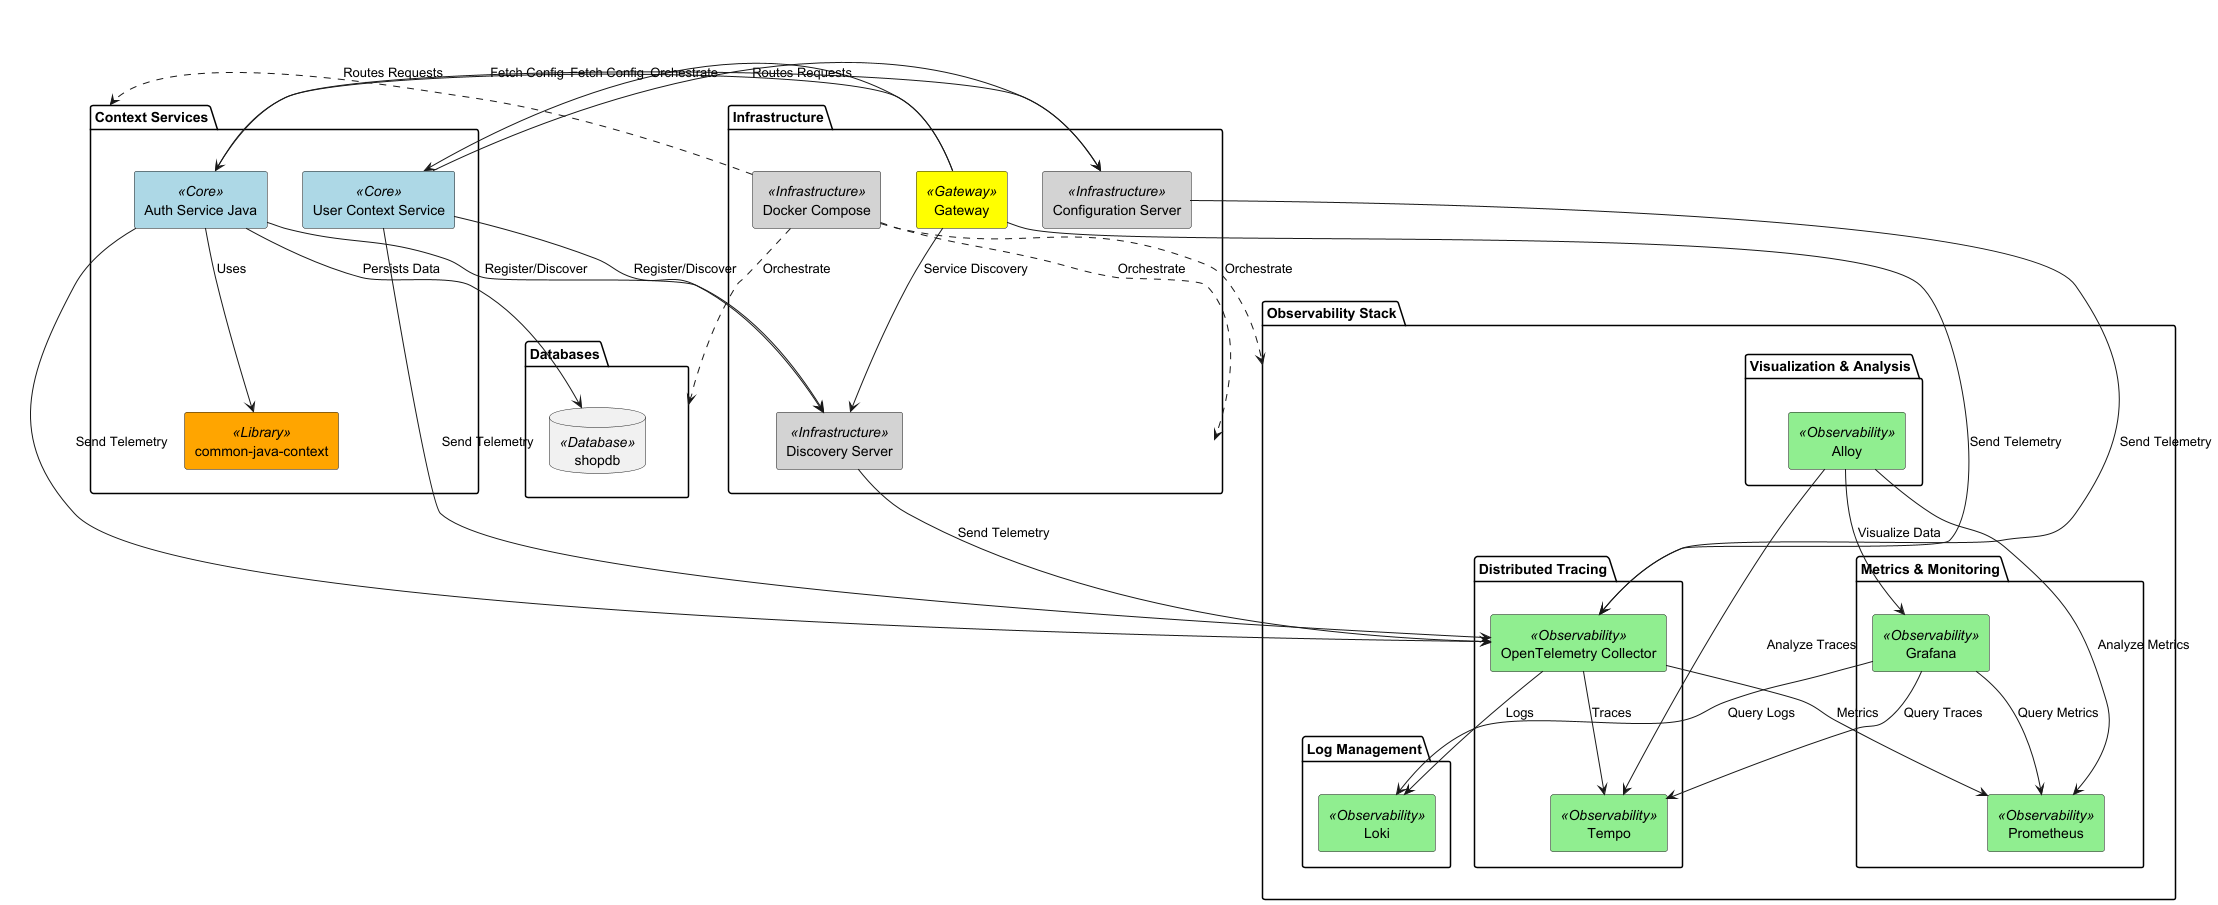

The diagram above was rendered by PlantUML. Its source (embedded in the PNG):
@startuml Microservices Architecture

skinparam componentStyle rectangle
skinparam component {
  BackgroundColor<<Core>> LightBlue
  BackgroundColor<<Observability>> LightGreen
  BackgroundColor<<Infrastructure>> LightGray
  BackgroundColor<<Gateway>> Yellow
  BackgroundColor<<Database>> Pink
  BackgroundColor<<Library>> Orange
}

package "Context Services" {
  [User Context Service]<<Core>>
  [Auth Service Java]<<Core>>
  [common-java-context]<<Library>>
}

package "Databases" {
  database "shopdb"<<Database>>
}

package "Infrastructure" {
  [Gateway]<<Gateway>>
  [Docker Compose]<<Infrastructure>>
  [Configuration Server]<<Infrastructure>>
  [Discovery Server]<<Infrastructure>>
}

package "Observability Stack" {
  package "Metrics & Monitoring" {
    [Grafana]<<Observability>>
    [Prometheus]<<Observability>>
  }
  
  package "Distributed Tracing" {
    [Tempo]<<Observability>>
    [OpenTelemetry Collector]<<Observability>>
  }
  
  package "Log Management" {
    [Loki]<<Observability>>
  }
  
  package "Visualization & Analysis" {
    [Alloy]<<Observability>>
  }
}

[Auth Service Java] --> [common-java-context] : Uses
[Auth Service Java] --> [shopdb] : Persists Data

[Gateway] --> [Discovery Server] : Service Discovery
[Gateway] --> [User Context Service] : Routes Requests
[Gateway] --> [Auth Service Java] : Routes Requests
[User Context Service] --> [Configuration Server] : Fetch Config
[User Context Service] --> [Discovery Server] : Register/Discover
[Auth Service Java] --> [Configuration Server] : Fetch Config
[Auth Service Java] --> [Discovery Server] : Register/Discover

[User Context Service] --> [OpenTelemetry Collector] : Send Telemetry
[Auth Service Java] --> [OpenTelemetry Collector] : Send Telemetry
[Gateway] --> [OpenTelemetry Collector] : Send Telemetry
[Configuration Server] --> [OpenTelemetry Collector] : Send Telemetry
[Discovery Server] --> [OpenTelemetry Collector] : Send Telemetry

[OpenTelemetry Collector] --> [Tempo] : Traces
[OpenTelemetry Collector] --> [Loki] : Logs
[OpenTelemetry Collector] --> [Prometheus] : Metrics

[Grafana] --> [Prometheus] : Query Metrics
[Grafana] --> [Tempo] : Query Traces
[Grafana] --> [Loki] : Query Logs

[Alloy] --> [Grafana] : Visualize Data
[Alloy] --> [Prometheus] : Analyze Metrics
[Alloy] --> [Tempo] : Analyze Traces

[Docker Compose] ..> [Context Services] : Orchestrate
[Docker Compose] ..> [Observability Stack] : Orchestrate
[Docker Compose] ..> [Infrastructure] : Orchestrate
[Docker Compose] ..> [Databases] : Orchestrate

@enduml